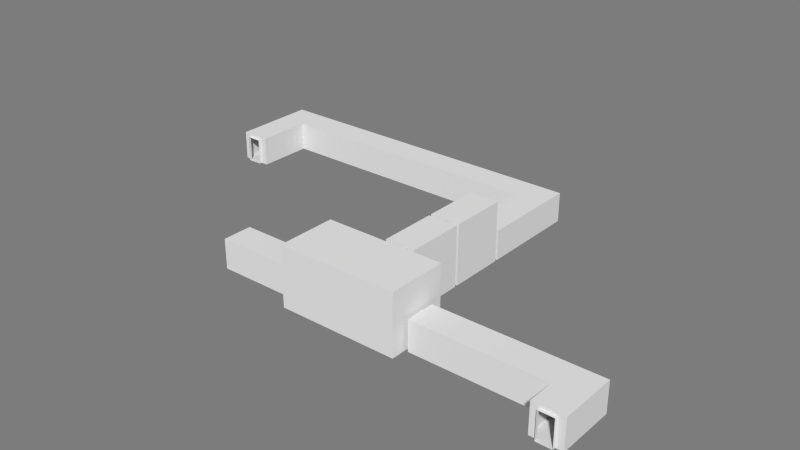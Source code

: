 # Source: PuzzleRoute.blend  (saved by Blender 2.71.0; exported with 4.5.12 LTS)
import bpy
from mathutils import Matrix  # noqa: F401  (used for matrix-valued properties, if any)

bpy.ops.wm.read_factory_settings(use_empty=True)
scene = bpy.context.scene
scene.name = 'Scene'

# ---- collections
col_collection_10 = bpy.data.collections.new('Collection 10'); scene.collection.children.link(col_collection_10)

# ---- materials (node trees are filled in below, after node groups)
mat_room = bpy.data.materials.new('Room')
mat_room.alpha_threshold = 0.0
mat_room.use_transparent_shadow = False
mat_room.diffuse_color = (0.7874, 0.7874, 0.7874, 1.0)
mat_room.roughness = 0.5
mat_room.specular_intensity = 0.0
mat_room.line_color = (0.0, 0.0, 0.0, 1.0)
mat_pressureplate = bpy.data.materials.new('PressurePlate')
mat_pressureplate.alpha_threshold = 0.0
mat_pressureplate.use_transparent_shadow = False
mat_pressureplate.diffuse_color = (0.0, 0.0, 0.0, 1.0)
mat_pressureplate.specular_color = (0.0, 0.0, 0.0)
mat_pressureplate.roughness = 0.5
mat_pressureplate.line_color = (0.0, 0.0, 0.0, 1.0)

# ---- material node trees

# ---- world
world_world = bpy.data.worlds.new('World'); scene.world = world_world
world_world.color = (0.2016, 0.2016, 0.2016)
world_world.use_sun_shadow = False
world_world.sun_shadow_jitter_overblur = 0.0
world_world.cycles.sampling_method = 'MANUAL'
world_world.cycles.sample_map_resolution = 256

# ---- meshes
me_mroompuzzlec = bpy.data.meshes.new('MRoomPuzzleC')
me_mroompuzzlec.from_pydata([(-1.0, -1.0, 0.0), (1.0, -1.0, 0.0), (-1.0, 1.0, 0.0), (1.0, 1.0, 0.0), (-9.8, -1.0, 0.0), (-9.8, 1.0, 0.0), (-1.0, -2.8, 0.0), (1.0, -2.8, 0.0), (-1.0, -1.0, 1.0), (1.0, -1.0, 1.0), (-1.0, 1.0, 1.0), (1.0, 1.0, 1.0), (-9.8, -1.0, 1.0), (-9.8, 1.0, 1.0), (-1.0, -2.8, 1.0), (1.0, -2.8, 1.0), (-9.8, 0.5, 0.0), (-9.8, -0.5, 0.0), (-9.8, 0.5, 0.9), (-9.8, -0.5, 0.9), (-10.0, 0.5, 0.0), (-10.0, -0.5, 0.0), (-10.0, 0.5, 0.9), (-10.0, -0.5, 0.9), (-0.5, -2.8, 0.0), (0.5, -2.8, 0.0), (-0.5, -2.8, 0.9), (0.5, -2.8, 0.9), (-0.5, -3.0, 0.0), (0.5, -3.0, 0.0), (-0.5, -3.0, 0.9), (0.5, -3.0, 0.9)], [], [(0, 1, 3, 2), (0, 2, 5, 16, 17, 4), (1, 0, 6, 24, 25, 7), (6, 0, 8, 14), (1, 7, 15, 9), (14, 15, 27, 26), (5, 2, 10, 13), (0, 4, 12, 8), (13, 12, 19, 18), (2, 3, 11, 10), (3, 1, 9, 11), (5, 13, 18, 16), (17, 19, 12, 4), (19, 17, 21, 23), (16, 18, 22, 20), (18, 19, 23, 22), (17, 16, 20, 21), (6, 14, 26, 24), (25, 27, 15, 7), (27, 25, 29, 31), (24, 26, 30, 28), (26, 27, 31, 30), (25, 24, 28, 29), (15, 14, 8, 9), (11, 9, 8, 10), (13, 10, 8, 12)])
me_mroompuzzlec.materials.append(mat_room)
me_mroompuzzlec.use_remesh_preserve_volume = False
me_mroompuzzlec.use_remesh_preserve_attributes = False
me_mroompuzzlec.use_mirror_vertex_groups = False
me_mroompuzzlec.update()
me_puzzleescapec = bpy.data.meshes.new('PuzzleEscapeC')
me_puzzleescapec.from_pydata([(3.833, -1.0, 0.0), (3.833, 4.8, 0.0), (3.167, -1.0, 0.0), (3.167, 4.8, 0.0), (3.833, -1.0, 1.0), (3.833, 4.8, 1.0), (3.667, 4.8, 0.0), (3.333, 4.8, 0.0), (3.667, 4.8, 0.9), (3.333, 4.8, 0.9), (3.667, 5.0, -5.96e-08), (3.333, 5.0, -5.96e-08), (3.667, 5.0, 0.9), (3.333, 5.0, 0.9), (3.167, 1.0, 0.0), (3.167, 1.0, 1.0), (-3.167, 5.8, 0.0), (-3.833, -1.0, 0.0), (-3.833, 5.8, 0.0), (-3.167, 5.8, 1.0), (-3.833, -1.0, 1.0), (-3.833, 5.8, 1.0), (-3.333, 5.8, 0.0), (-3.667, 5.8, 0.0), (-3.333, 5.8, 0.9), (-3.667, 5.8, 0.9), (-3.333, 6.0, -5.96e-08), (-3.667, 6.0, -5.96e-08), (-3.333, 6.0, 0.9), (-3.667, 6.0, 0.9), (-3.833, 1.0, 0.0), (3.167, -1.0, 1.0), (-3.833, 1.0, 1.0), (-3.167, 1.0, 0.0), (-3.167, 1.0, 1.0), (-3.167, -1.0, 1.0), (-3.167, -1.0, 0.0), (3.833, 1.0, 1.0), (3.833, 1.0, 0.0), (3.167, 4.8, 1.0)], [], [(7, 6, 10, 11), (8, 12, 10, 6), (8, 9, 13, 12), (7, 11, 13, 9), (9, 8, 5, 39), (5, 8, 6, 1), (3, 7, 9, 39), (5, 37, 15, 39), (15, 37, 4, 31), (1, 38, 37, 5), (3, 39, 15, 14), (38, 1, 6, 7, 3, 14), (0, 4, 37, 38), (0, 38, 14, 2), (2, 31, 4, 0), (2, 36, 35, 31), (20, 32, 34, 35), (15, 34, 33, 14), (2, 14, 33, 36), (36, 17, 20, 35), (36, 33, 30, 17), (17, 30, 32, 20), (34, 15, 31, 35), (23, 18, 30, 33, 16, 22), (24, 25, 29, 28), (24, 28, 26, 22), (23, 22, 26, 27), (23, 27, 29, 25), (19, 16, 33, 34), (21, 32, 30, 18), (19, 24, 22, 16), (19, 21, 25, 24), (23, 25, 21, 18), (19, 34, 32, 21)])
me_puzzleescapec.materials.append(mat_room)
me_puzzleescapec.use_remesh_preserve_volume = False
me_puzzleescapec.use_remesh_preserve_attributes = False
me_puzzleescapec.use_mirror_vertex_groups = False
me_puzzleescapec.update()
me_puzzleleverc = bpy.data.meshes.new('PuzzleLeverC')
me_puzzleleverc.from_pydata([(-0.9333, -1.0, 0.0), (0.9333, -1.0, 0.0), (-0.9333, 1.0, 0.0), (0.9333, 1.0, 0.0), (-0.9333, -1.0, 1.0), (0.9333, -1.0, 1.0), (-0.9333, 1.0, 1.0), (0.9333, 1.0, 1.0), (0.9333, -0.5, 0.0), (0.9333, 0.5, 0.0), (0.9333, -0.5, 0.9), (0.9333, 0.5, 0.9), (1.0, -0.5, -5.96e-08), (1.0, 0.5, -5.96e-08), (1.0, -0.5, 0.9), (1.0, 0.5, 0.9), (-0.9333, 0.5, 0.0), (-0.9333, -0.5, 0.0), (-0.9333, 0.5, 0.9), (-0.9333, -0.5, 0.9), (-1.0, 0.5, 2.98e-08), (-1.0, -0.5, 2.98e-08), (-1.0, 0.5, 0.9), (-1.0, -0.5, 0.9)], [], [(0, 1, 8, 9, 3, 2, 16, 17), (3, 7, 6, 2), (11, 15, 14, 10), (0, 4, 5, 1), (16, 2, 6, 18), (9, 13, 15, 11), (10, 14, 12, 8), (1, 5, 10, 8), (12, 13, 9, 8), (5, 7, 11, 10), (9, 11, 7, 3), (18, 19, 23, 22), (16, 18, 22, 20), (19, 17, 21, 23), (6, 4, 19, 18), (0, 17, 19, 4), (17, 16, 20, 21), (7, 5, 4, 6)])
me_puzzleleverc.materials.append(mat_room)
me_puzzleleverc.use_remesh_preserve_volume = False
me_puzzleleverc.use_remesh_preserve_attributes = False
me_puzzleleverc.use_mirror_vertex_groups = False
me_puzzleleverc.update()
me_puzzleroom = bpy.data.meshes.new('PuzzleRoom')
me_puzzleroom.from_pydata([(-1.0, -1.0, 0.0), (1.0, -1.0, 0.0), (-1.0, 1.0, 0.0), (1.0, 1.0, 0.0), (-1.0, -1.0, 2.0), (1.0, -1.0, 2.0), (-1.0, 1.0, 2.0), (1.0, 1.0, 2.0), (1.0, -0.125, 0.0), (1.0, -0.375, 0.0), (1.0, -0.125, 0.9), (1.0, -0.375, 0.9), (0.25, 1.0, 0.0), (-0.25, 1.0, 0.0), (0.25, 1.0, 0.9), (-0.25, 1.0, 0.9), (-0.25, -1.0, 0.0), (0.25, -1.0, 0.0), (-0.25, -1.0, 0.9), (0.25, -1.0, 0.9)], [], [(0, 16, 17, 1, 8, 9, 3, 12, 13, 2), (4, 6, 7, 5), (2, 6, 4, 0), (1, 5, 11, 9), (7, 10, 11, 5), (7, 3, 8, 10), (13, 15, 6, 2), (7, 6, 15, 14), (7, 14, 12, 3), (17, 19, 5, 1), (4, 5, 19, 18), (4, 18, 16, 0)])
me_puzzleroom.materials.append(mat_room)
me_puzzleroom.use_remesh_preserve_volume = False
me_puzzleroom.use_remesh_preserve_attributes = False
me_puzzleroom.use_mirror_vertex_groups = False
me_puzzleroom.update()
me_puzzlepressureplate1 = bpy.data.meshes.new('PuzzlePressurePlate1')
me_puzzlepressureplate1.from_pydata([(1.0, -1.0, 0.0), (-1.0, -1.0, 0.0), (1.0, 1.0, 0.0), (-1.0, 1.0, 0.0)], [], [(1, 0, 2, 3)])
me_puzzlepressureplate1.materials.append(mat_pressureplate)
me_puzzlepressureplate1.use_remesh_preserve_volume = False
me_puzzlepressureplate1.use_remesh_preserve_attributes = False
me_puzzlepressureplate1.use_mirror_vertex_groups = False
me_puzzlepressureplate1.update()
me_puzzlepressureplate2 = bpy.data.meshes.new('PuzzlePressurePlate2')
me_puzzlepressureplate2.from_pydata([(1.0, -1.0, 0.0), (-1.0, -1.0, 0.0), (1.0, 1.0, 0.0), (-1.0, 1.0, 0.0)], [], [(1, 0, 2, 3)])
me_puzzlepressureplate2.materials.append(mat_pressureplate)
me_puzzlepressureplate2.use_remesh_preserve_volume = False
me_puzzlepressureplate2.use_remesh_preserve_attributes = False
me_puzzlepressureplate2.use_mirror_vertex_groups = False
me_puzzlepressureplate2.update()
me_puzzletallc1 = bpy.data.meshes.new('PuzzleTallC1')
me_puzzletallc1.from_pydata([(-1.0, -1.0, 0.0), (0.9, -1.0, 0.0), (-1.0, 1.0, 0.0), (0.9, 1.0, 0.0), (-1.0, -1.0, 2.0), (0.9, -1.0, 2.0), (-1.0, 1.0, 2.0), (0.9, 1.0, 2.0), (0.9, -0.5, 0.0), (0.9, 0.5, 0.0), (0.9, -0.5, 0.9), (0.9, 0.5, 0.9), (-1.0, 0.5, 0.0), (-1.0, -0.5, 0.0), (-1.0, 0.5, 0.9), (-1.0, -0.5, 0.9), (1.0, -0.5, -3.612e-09), (1.0, 0.5, -3.612e-09), (1.0, -0.5, 0.9), (1.0, 0.5, 0.9)], [], [(0, 1, 8, 9, 3, 2, 12, 13), (1, 5, 10, 8), (3, 7, 6, 2), (0, 4, 5, 1), (11, 19, 18, 10), (9, 17, 19, 11), (10, 18, 16, 8), (13, 15, 4, 0), (6, 4, 15, 14), (6, 14, 12, 2), (9, 11, 7, 3), (5, 7, 11, 10), (16, 17, 9, 8), (7, 5, 4, 6)])
me_puzzletallc1.materials.append(mat_room)
me_puzzletallc1.use_remesh_preserve_volume = False
me_puzzletallc1.use_remesh_preserve_attributes = False
me_puzzletallc1.use_mirror_vertex_groups = False
me_puzzletallc1.update()
me_puzzletallc2 = bpy.data.meshes.new('PuzzleTallC2')
me_puzzletallc2.from_pydata([(-1.0, -1.0, 0.0), (0.9, -1.0, 0.0), (-1.0, 1.0, 0.0), (0.9, 1.0, 0.0), (-1.0, -1.0, 2.0), (0.9, -1.0, 2.0), (-1.0, 1.0, 2.0), (0.9, 1.0, 2.0), (0.9, -0.5, 0.0), (0.9, 0.5, 0.0), (0.9, -0.5, 0.9), (0.9, 0.5, 0.9), (1.0, -0.5, -3.612e-09), (1.0, 0.5, -3.612e-09), (1.0, -0.5, 0.9), (1.0, 0.5, 0.9), (-1.0, -0.5, 0.0), (-1.0, 0.5, 0.0), (-1.0, -0.5, 0.9), (-1.0, 0.5, 0.9)], [], [(2, 17, 16, 0, 1, 3), (5, 7, 11, 10), (3, 7, 6, 2), (0, 4, 5, 1), (11, 15, 14, 10), (9, 13, 15, 11), (10, 14, 12, 8), (1, 5, 10, 8), (3, 9, 11, 7), (12, 13, 9, 8), (7, 5, 4, 6), (0, 16, 18, 4), (4, 18, 19, 6), (17, 2, 6, 19)])
me_puzzletallc2.materials.append(mat_room)
me_puzzletallc2.use_remesh_preserve_volume = False
me_puzzletallc2.use_remesh_preserve_attributes = False
me_puzzletallc2.use_mirror_vertex_groups = False
me_puzzletallc2.update()

# ---- objects
ob_mroompuzzlec = bpy.data.objects.new('MRoomPuzzleC', me_mroompuzzlec)
ob_puzzleescapec = bpy.data.objects.new('PuzzleEscapeC', me_puzzleescapec)
ob_puzzleleverc = bpy.data.objects.new('PuzzleLeverC', me_puzzleleverc)
ob_puzzleroom = bpy.data.objects.new('PuzzleRoom', me_puzzleroom)
ob_puzzlepressureplate1 = bpy.data.objects.new('PuzzlePressurePlate1', me_puzzlepressureplate1)
ob_puzzlepressureplate2 = bpy.data.objects.new('PuzzlePressurePlate2', me_puzzlepressureplate2)
ob_puzzletallc1 = bpy.data.objects.new('PuzzleTallC1', me_puzzletallc1)
ob_puzzletallc2 = bpy.data.objects.new('PuzzleTallC2', me_puzzletallc2)

# ---- transforms, parenting, visibility, modifiers, constraints
ob_mroompuzzlec.location = (7.0, 0.0, 0.0)
ob_mroompuzzlec.scale = (0.5, 0.5, 1.0)
ob_mroompuzzlec.lineart.crease_threshold = 0.0
ob_puzzleescapec.location = (-4.75, 8.0, 0.0)
ob_puzzleescapec.rotation_euler = (0.0, 0.0, 3.142)
ob_puzzleescapec.scale = (1.5, 0.5, 1.0)
ob_puzzleescapec.lineart.crease_threshold = 0.0
ob_puzzleleverc.location = (-3.5, 0.0, 0.0)
ob_puzzleleverc.scale = (1.5, 0.5, 1.0)
ob_puzzleleverc.lineart.crease_threshold = 0.0
ob_puzzleroom.location = (0.0, 4.768e-07, 0.0)
ob_puzzleroom.rotation_euler = (0.0, 0.0, 1.571)
ob_puzzleroom.scale = (1.0, 2.0, 1.0)
ob_puzzleroom.lineart.crease_threshold = 0.0
ob_puzzlepressureplate1.parent = ob_puzzleroom
ob_puzzlepressureplate1.matrix_parent_inverse = Matrix(((1.0, 0.0, 0.0, 0.0), (0.0, 0.5, 0.0, 0.0), (0.0, 0.0, 1.0, 0.0), (0.0, 0.0, 0.0, 1.0)))
ob_puzzlepressureplate1.location = (-0.5, 0.5, 0.001)
ob_puzzlepressureplate1.scale = (0.16, 0.16, 0.16)
ob_puzzlepressureplate1.lineart.crease_threshold = 0.0
ob_puzzlepressureplate2.parent = ob_puzzleroom
ob_puzzlepressureplate2.matrix_parent_inverse = Matrix(((1.0, 0.0, 0.0, 0.0), (0.0, 0.5, 0.0, 0.0), (0.0, 0.0, 1.0, 0.0), (0.0, 0.0, 0.0, 1.0)))
ob_puzzlepressureplate2.location = (-0.5, -0.5, 0.001)
ob_puzzlepressureplate2.scale = (0.16, 0.16, 0.16)
ob_puzzlepressureplate2.lineart.crease_threshold = 0.0
ob_puzzletallc1.location = (0.5, 2.0, 0.0)
ob_puzzletallc1.rotation_euler = (0.0, 0.0, 4.712)
ob_puzzletallc1.scale = (1.0, 0.5, 1.0)
ob_puzzletallc1.lineart.crease_threshold = 0.0
ob_puzzletallc2.location = (0.5, 4.0, 0.0)
ob_puzzletallc2.rotation_euler = (0.0, 0.0, 4.712)
ob_puzzletallc2.scale = (1.0, 0.5, 1.0)
ob_puzzletallc2.lineart.crease_threshold = 0.0

# ---- collection membership
col_collection_10.objects.link(ob_mroompuzzlec)
col_collection_10.objects.link(ob_puzzleescapec)
col_collection_10.objects.link(ob_puzzleleverc)
col_collection_10.objects.link(ob_puzzleroom)
col_collection_10.objects.link(ob_puzzlepressureplate1)
col_collection_10.objects.link(ob_puzzlepressureplate2)
col_collection_10.objects.link(ob_puzzletallc1)
col_collection_10.objects.link(ob_puzzletallc2)

# ---- scene / render settings (as saved in the file)
scene.frame_start = 1; scene.frame_end = 250; scene.frame_set(1)
scene.render.engine = 'BLENDER_EEVEE_NEXT'
scene.render.image_settings.color_mode = 'RGB'
scene.render.image_settings.compression = 90
scene.render.resolution_percentage = 50
scene.render.dither_intensity = 0.0
scene.render.bake_margin = 2
scene.cycles.use_denoising = False
scene.cycles.samples = 10
scene.cycles.sampling_pattern = 'TABULATED_SOBOL'
scene.cycles.light_sampling_threshold = 0.0
scene.cycles.use_adaptive_sampling = False
scene.cycles.use_light_tree = False
scene.cycles.blur_glossy = 0.0
scene.cycles.volume_bounces = 1
scene.cycles.pixel_filter_type = 'GAUSSIAN'
scene.cycles.sample_clamp_indirect = 0.0
scene.view_settings.view_transform = 'Standard'
bpy.context.view_layer.update()

# ---- added for rendering (the .blend has no active camera and no usable light): camera, sun
cam_auto = bpy.data.cameras.new('AutoCamera')
cam_auto.lens = 50.0
cam_auto.sensor_width = 36.0
cam_auto.clip_end = 1000.0
ob_auto_camera = bpy.data.objects.new('AutoCamera', cam_auto)
scene.collection.objects.link(ob_auto_camera)
ob_auto_camera.location = (17.6412, -19.4694, 16.313)
ob_auto_camera.rotation_euler = (1.09748, -7.21219e-08, 0.694738)
scene.camera = ob_auto_camera
light_auto_sun = bpy.data.lights.new('AutoSun', 'SUN')
light_auto_sun.energy = 3.0
light_auto_sun.angle = 0.0523599
ob_auto_sun = bpy.data.objects.new('AutoSun', light_auto_sun)
scene.collection.objects.link(ob_auto_sun)
ob_auto_sun.rotation_euler = (0.872665, 0.174533, 0.523599)
bpy.context.view_layer.update()
